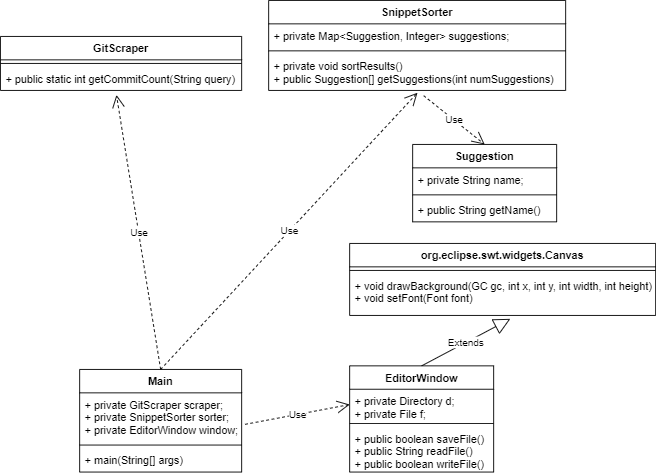

The diagram above was exported from draw.io. Its source (the exported page's mxGraphModel, read from the mxfile embedded in the PNG):
<mxGraphModel dx="1278" dy="547" grid="1" gridSize="10" guides="1" tooltips="1" connect="1" arrows="1" fold="1" page="1" pageScale="1" pageWidth="850" pageHeight="1100" math="0" shadow="0">
  <root>
    <mxCell id="0" />
    <mxCell id="1" parent="0" />
    <mxCell id="LiHgm9bC8siB2OmjsAVS-23" value="GitScraper" style="swimlane;fontStyle=1;align=center;verticalAlign=top;childLayout=stackLayout;horizontal=1;startSize=26;horizontalStack=0;resizeParent=1;resizeParentMax=0;resizeLast=0;collapsible=1;marginBottom=0;" parent="1" vertex="1">
      <mxGeometry x="62" y="100" width="268" height="60" as="geometry" />
    </mxCell>
    <mxCell id="LiHgm9bC8siB2OmjsAVS-25" value="" style="line;strokeWidth=1;fillColor=none;align=left;verticalAlign=middle;spacingTop=-1;spacingLeft=3;spacingRight=3;rotatable=0;labelPosition=right;points=[];portConstraint=eastwest;" parent="LiHgm9bC8siB2OmjsAVS-23" vertex="1">
      <mxGeometry y="26" width="268" height="8" as="geometry" />
    </mxCell>
    <mxCell id="LiHgm9bC8siB2OmjsAVS-26" value="+ public static int getCommitCount(String query)" style="text;strokeColor=none;fillColor=none;align=left;verticalAlign=top;spacingLeft=4;spacingRight=4;overflow=hidden;rotatable=0;points=[[0,0.5],[1,0.5]];portConstraint=eastwest;" parent="LiHgm9bC8siB2OmjsAVS-23" vertex="1">
      <mxGeometry y="34" width="268" height="26" as="geometry" />
    </mxCell>
    <mxCell id="LiHgm9bC8siB2OmjsAVS-27" value="Suggestion" style="swimlane;fontStyle=1;align=center;verticalAlign=top;childLayout=stackLayout;horizontal=1;startSize=26;horizontalStack=0;resizeParent=1;resizeParentMax=0;resizeLast=0;collapsible=1;marginBottom=0;" parent="1" vertex="1">
      <mxGeometry x="520" y="220" width="160" height="86" as="geometry" />
    </mxCell>
    <mxCell id="LiHgm9bC8siB2OmjsAVS-28" value="+ private String name;" style="text;strokeColor=none;fillColor=none;align=left;verticalAlign=top;spacingLeft=4;spacingRight=4;overflow=hidden;rotatable=0;points=[[0,0.5],[1,0.5]];portConstraint=eastwest;" parent="LiHgm9bC8siB2OmjsAVS-27" vertex="1">
      <mxGeometry y="26" width="160" height="26" as="geometry" />
    </mxCell>
    <mxCell id="LiHgm9bC8siB2OmjsAVS-29" value="" style="line;strokeWidth=1;fillColor=none;align=left;verticalAlign=middle;spacingTop=-1;spacingLeft=3;spacingRight=3;rotatable=0;labelPosition=right;points=[];portConstraint=eastwest;" parent="LiHgm9bC8siB2OmjsAVS-27" vertex="1">
      <mxGeometry y="52" width="160" height="8" as="geometry" />
    </mxCell>
    <mxCell id="LiHgm9bC8siB2OmjsAVS-30" value="+ public String getName()" style="text;strokeColor=none;fillColor=none;align=left;verticalAlign=top;spacingLeft=4;spacingRight=4;overflow=hidden;rotatable=0;points=[[0,0.5],[1,0.5]];portConstraint=eastwest;" parent="LiHgm9bC8siB2OmjsAVS-27" vertex="1">
      <mxGeometry y="60" width="160" height="26" as="geometry" />
    </mxCell>
    <mxCell id="LiHgm9bC8siB2OmjsAVS-31" value="SnippetSorter" style="swimlane;fontStyle=1;align=center;verticalAlign=top;childLayout=stackLayout;horizontal=1;startSize=26;horizontalStack=0;resizeParent=1;resizeParentMax=0;resizeLast=0;collapsible=1;marginBottom=0;" parent="1" vertex="1">
      <mxGeometry x="360" y="60" width="330" height="100" as="geometry" />
    </mxCell>
    <mxCell id="LiHgm9bC8siB2OmjsAVS-32" value="+ private Map&lt;Suggestion, Integer&gt; suggestions;" style="text;strokeColor=none;fillColor=none;align=left;verticalAlign=top;spacingLeft=4;spacingRight=4;overflow=hidden;rotatable=0;points=[[0,0.5],[1,0.5]];portConstraint=eastwest;" parent="LiHgm9bC8siB2OmjsAVS-31" vertex="1">
      <mxGeometry y="26" width="330" height="26" as="geometry" />
    </mxCell>
    <mxCell id="LiHgm9bC8siB2OmjsAVS-33" value="" style="line;strokeWidth=1;fillColor=none;align=left;verticalAlign=middle;spacingTop=-1;spacingLeft=3;spacingRight=3;rotatable=0;labelPosition=right;points=[];portConstraint=eastwest;" parent="LiHgm9bC8siB2OmjsAVS-31" vertex="1">
      <mxGeometry y="52" width="330" height="8" as="geometry" />
    </mxCell>
    <mxCell id="LiHgm9bC8siB2OmjsAVS-34" value="+ private void sortResults()&#10;+ public Suggestion[] getSuggestions(int numSuggestions)" style="text;strokeColor=none;fillColor=none;align=left;verticalAlign=top;spacingLeft=4;spacingRight=4;overflow=hidden;rotatable=0;points=[[0,0.5],[1,0.5]];portConstraint=eastwest;" parent="LiHgm9bC8siB2OmjsAVS-31" vertex="1">
      <mxGeometry y="60" width="330" height="40" as="geometry" />
    </mxCell>
    <mxCell id="LiHgm9bC8siB2OmjsAVS-35" value="Use" style="endArrow=open;endSize=12;dashed=1;html=1;rounded=0;exitX=0.5;exitY=0;exitDx=0;exitDy=0;entryX=0.481;entryY=1.192;entryDx=0;entryDy=0;entryPerimeter=0;" parent="1" source="LiHgm9bC8siB2OmjsAVS-36" target="LiHgm9bC8siB2OmjsAVS-26" edge="1">
      <mxGeometry width="160" relative="1" as="geometry">
        <mxPoint x="300" y="280" as="sourcePoint" />
        <mxPoint x="500" y="110" as="targetPoint" />
      </mxGeometry>
    </mxCell>
    <mxCell id="LiHgm9bC8siB2OmjsAVS-36" value="Main" style="swimlane;fontStyle=1;align=center;verticalAlign=top;childLayout=stackLayout;horizontal=1;startSize=26;horizontalStack=0;resizeParent=1;resizeParentMax=0;resizeLast=0;collapsible=1;marginBottom=0;" parent="1" vertex="1">
      <mxGeometry x="150" y="470" width="180" height="114" as="geometry" />
    </mxCell>
    <mxCell id="LiHgm9bC8siB2OmjsAVS-37" value="+ private GitScraper scraper;&#10;+ private SnippetSorter sorter;&#10;+ private EditorWindow window;" style="text;strokeColor=none;fillColor=none;align=left;verticalAlign=top;spacingLeft=4;spacingRight=4;overflow=hidden;rotatable=0;points=[[0,0.5],[1,0.5]];portConstraint=eastwest;" parent="LiHgm9bC8siB2OmjsAVS-36" vertex="1">
      <mxGeometry y="26" width="180" height="54" as="geometry" />
    </mxCell>
    <mxCell id="LiHgm9bC8siB2OmjsAVS-38" value="" style="line;strokeWidth=1;fillColor=none;align=left;verticalAlign=middle;spacingTop=-1;spacingLeft=3;spacingRight=3;rotatable=0;labelPosition=right;points=[];portConstraint=eastwest;" parent="LiHgm9bC8siB2OmjsAVS-36" vertex="1">
      <mxGeometry y="80" width="180" height="8" as="geometry" />
    </mxCell>
    <mxCell id="LiHgm9bC8siB2OmjsAVS-39" value="+ main(String[] args)" style="text;strokeColor=none;fillColor=none;align=left;verticalAlign=top;spacingLeft=4;spacingRight=4;overflow=hidden;rotatable=0;points=[[0,0.5],[1,0.5]];portConstraint=eastwest;" parent="LiHgm9bC8siB2OmjsAVS-36" vertex="1">
      <mxGeometry y="88" width="180" height="26" as="geometry" />
    </mxCell>
    <mxCell id="LiHgm9bC8siB2OmjsAVS-40" value="Use" style="endArrow=open;endSize=12;dashed=1;html=1;rounded=0;exitX=0.522;exitY=1.145;exitDx=0;exitDy=0;exitPerimeter=0;entryX=0.5;entryY=0;entryDx=0;entryDy=0;" parent="1" source="LiHgm9bC8siB2OmjsAVS-34" target="LiHgm9bC8siB2OmjsAVS-27" edge="1">
      <mxGeometry width="160" relative="1" as="geometry">
        <mxPoint x="340" y="310" as="sourcePoint" />
        <mxPoint x="500" y="310" as="targetPoint" />
      </mxGeometry>
    </mxCell>
    <mxCell id="LiHgm9bC8siB2OmjsAVS-41" value="Use" style="endArrow=open;endSize=12;dashed=1;html=1;rounded=0;exitX=0.5;exitY=0;exitDx=0;exitDy=0;entryX=0.501;entryY=1.065;entryDx=0;entryDy=0;entryPerimeter=0;" parent="1" source="LiHgm9bC8siB2OmjsAVS-36" target="LiHgm9bC8siB2OmjsAVS-34" edge="1">
      <mxGeometry width="160" relative="1" as="geometry">
        <mxPoint x="340" y="310" as="sourcePoint" />
        <mxPoint x="500" y="310" as="targetPoint" />
      </mxGeometry>
    </mxCell>
    <mxCell id="LiHgm9bC8siB2OmjsAVS-44" value="EditorWindow" style="swimlane;fontStyle=1;align=center;verticalAlign=top;childLayout=stackLayout;horizontal=1;startSize=26;horizontalStack=0;resizeParent=1;resizeParentMax=0;resizeLast=0;collapsible=1;marginBottom=0;" parent="1" vertex="1">
      <mxGeometry x="450" y="466" width="160" height="118" as="geometry" />
    </mxCell>
    <mxCell id="LiHgm9bC8siB2OmjsAVS-45" value="+ private Directory d;&#10;+ private File f;&#10;" style="text;strokeColor=none;fillColor=none;align=left;verticalAlign=top;spacingLeft=4;spacingRight=4;overflow=hidden;rotatable=0;points=[[0,0.5],[1,0.5]];portConstraint=eastwest;" parent="LiHgm9bC8siB2OmjsAVS-44" vertex="1">
      <mxGeometry y="26" width="160" height="34" as="geometry" />
    </mxCell>
    <mxCell id="LiHgm9bC8siB2OmjsAVS-46" value="" style="line;strokeWidth=1;fillColor=none;align=left;verticalAlign=middle;spacingTop=-1;spacingLeft=3;spacingRight=3;rotatable=0;labelPosition=right;points=[];portConstraint=eastwest;" parent="LiHgm9bC8siB2OmjsAVS-44" vertex="1">
      <mxGeometry y="60" width="160" height="8" as="geometry" />
    </mxCell>
    <mxCell id="LiHgm9bC8siB2OmjsAVS-47" value="+ public boolean saveFile()&#10;+ public String readFile()&#10;+ public boolean writeFile()" style="text;strokeColor=none;fillColor=none;align=left;verticalAlign=top;spacingLeft=4;spacingRight=4;overflow=hidden;rotatable=0;points=[[0,0.5],[1,0.5]];portConstraint=eastwest;" parent="LiHgm9bC8siB2OmjsAVS-44" vertex="1">
      <mxGeometry y="68" width="160" height="50" as="geometry" />
    </mxCell>
    <mxCell id="LiHgm9bC8siB2OmjsAVS-52" value="org.eclipse.swt.widgets.Canvas" style="swimlane;fontStyle=1;align=center;verticalAlign=top;childLayout=stackLayout;horizontal=1;startSize=26;horizontalStack=0;resizeParent=1;resizeParentMax=0;resizeLast=0;collapsible=1;marginBottom=0;" parent="1" vertex="1">
      <mxGeometry x="450" y="330" width="340" height="80" as="geometry" />
    </mxCell>
    <mxCell id="LiHgm9bC8siB2OmjsAVS-54" value="" style="line;strokeWidth=1;fillColor=none;align=left;verticalAlign=middle;spacingTop=-1;spacingLeft=3;spacingRight=3;rotatable=0;labelPosition=right;points=[];portConstraint=eastwest;" parent="LiHgm9bC8siB2OmjsAVS-52" vertex="1">
      <mxGeometry y="26" width="340" height="8" as="geometry" />
    </mxCell>
    <mxCell id="LiHgm9bC8siB2OmjsAVS-55" value="+ void drawBackground(GC gc, int x, int y, int width, int height)&#10;+ void setFont(Font font)" style="text;strokeColor=none;fillColor=none;align=left;verticalAlign=top;spacingLeft=4;spacingRight=4;overflow=hidden;rotatable=0;points=[[0,0.5],[1,0.5]];portConstraint=eastwest;" parent="LiHgm9bC8siB2OmjsAVS-52" vertex="1">
      <mxGeometry y="34" width="340" height="46" as="geometry" />
    </mxCell>
    <mxCell id="LiHgm9bC8siB2OmjsAVS-57" value="Extends" style="endArrow=block;endSize=16;endFill=0;html=1;rounded=0;exitX=0.5;exitY=0;exitDx=0;exitDy=0;entryX=0.525;entryY=1.083;entryDx=0;entryDy=0;entryPerimeter=0;" parent="1" source="LiHgm9bC8siB2OmjsAVS-44" target="LiHgm9bC8siB2OmjsAVS-55" edge="1">
      <mxGeometry width="160" relative="1" as="geometry">
        <mxPoint x="460" y="540" as="sourcePoint" />
        <mxPoint x="620" y="540" as="targetPoint" />
      </mxGeometry>
    </mxCell>
    <mxCell id="LiHgm9bC8siB2OmjsAVS-59" value="Use" style="endArrow=open;endSize=12;dashed=1;html=1;rounded=0;exitX=1.021;exitY=0.648;exitDx=0;exitDy=0;exitPerimeter=0;entryX=0;entryY=0.5;entryDx=0;entryDy=0;" parent="1" source="LiHgm9bC8siB2OmjsAVS-37" target="LiHgm9bC8siB2OmjsAVS-45" edge="1">
      <mxGeometry width="160" relative="1" as="geometry">
        <mxPoint x="460" y="460" as="sourcePoint" />
        <mxPoint x="620" y="460" as="targetPoint" />
      </mxGeometry>
    </mxCell>
  </root>
</mxGraphModel>